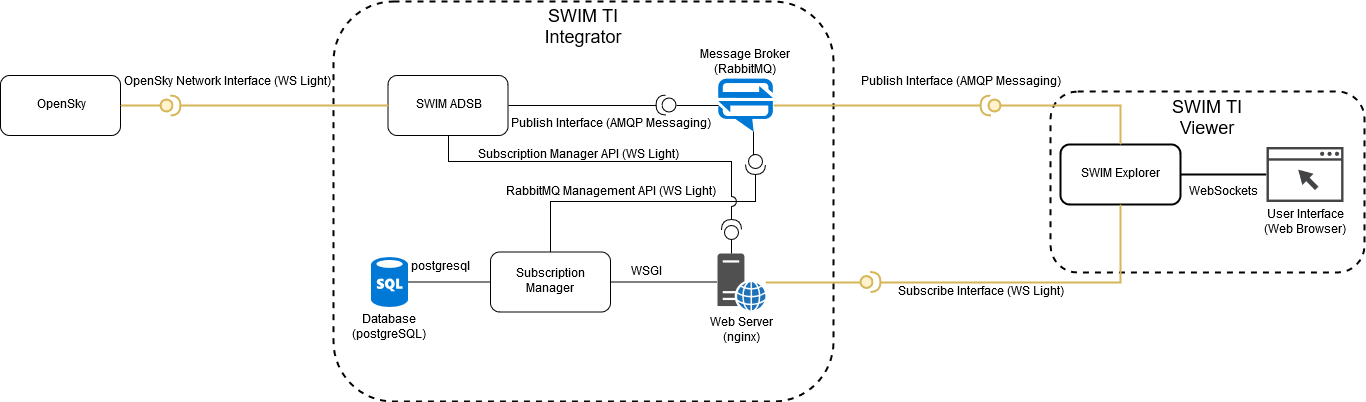

The diagram above was exported from draw.io. Its source (the exported page's mxGraphModel, read from the mxfile embedded in the PNG):
<mxGraphModel dx="1422" dy="877" grid="1" gridSize="10" guides="1" tooltips="1" connect="1" arrows="1" fold="1" page="1" pageScale="1.5" pageWidth="1169" pageHeight="826" background="#FFFFFF" math="0" shadow="0">
  <root>
    <mxCell id="0" style=";html=1;" />
    <mxCell id="1" style=";html=1;" parent="0" />
    <mxCell id="ZEKhffx7-cm6rWIQB17X-5" value="" style="rounded=1;whiteSpace=wrap;html=1;dashed=1;strokeWidth=2;" parent="1" vertex="1">
      <mxGeometry x="1090" y="390" width="314" height="181" as="geometry" />
    </mxCell>
    <mxCell id="ZEKhffx7-cm6rWIQB17X-1" value="" style="rounded=1;whiteSpace=wrap;html=1;strokeWidth=2;dashed=1;" parent="1" vertex="1">
      <mxGeometry x="373" y="300" width="500" height="400" as="geometry" />
    </mxCell>
    <mxCell id="L9uR7LFsLyFjAZNGNQbf-39" value="" style="edgeStyle=orthogonalEdgeStyle;rounded=0;orthogonalLoop=1;jettySize=auto;html=1;startArrow=none;startFill=0;strokeWidth=1;endArrow=none;endFill=0;" parent="1" source="L9uR7LFsLyFjAZNGNQbf-1" target="L9uR7LFsLyFjAZNGNQbf-7" edge="1">
      <mxGeometry relative="1" as="geometry" />
    </mxCell>
    <mxCell id="L9uR7LFsLyFjAZNGNQbf-43" style="edgeStyle=orthogonalEdgeStyle;rounded=0;orthogonalLoop=1;jettySize=auto;html=1;startArrow=none;startFill=0;endArrow=none;endFill=0;strokeWidth=1;" parent="1" source="L9uR7LFsLyFjAZNGNQbf-7" target="L9uR7LFsLyFjAZNGNQbf-11" edge="1">
      <mxGeometry relative="1" as="geometry" />
    </mxCell>
    <mxCell id="6Iy-u5DEKApNzigH4nC7-9" style="edgeStyle=orthogonalEdgeStyle;rounded=0;jumpStyle=none;jumpSize=10;orthogonalLoop=1;jettySize=auto;html=1;entryX=1;entryY=0.5;entryDx=0;entryDy=0;entryPerimeter=0;startArrow=none;startFill=0;endArrow=none;endFill=0;strokeWidth=1;" edge="1" parent="1" target="9H1yhtbBAsw299-HBzOF-7">
      <mxGeometry relative="1" as="geometry">
        <mxPoint x="590" y="551" as="sourcePoint" />
        <Array as="points">
          <mxPoint x="590" y="551" />
          <mxPoint x="590" y="500" />
          <mxPoint x="795" y="500" />
        </Array>
      </mxGeometry>
    </mxCell>
    <mxCell id="6Iy-u5DEKApNzigH4nC7-11" value="RabbitMQ Management API (WS Light)" style="text;html=1;resizable=0;points=[];align=center;verticalAlign=middle;labelBackgroundColor=#ffffff;" vertex="1" connectable="0" parent="6Iy-u5DEKApNzigH4nC7-9">
      <mxGeometry x="0.2792" y="-1" relative="1" as="geometry">
        <mxPoint x="-70" y="-10.5" as="offset" />
      </mxGeometry>
    </mxCell>
    <mxCell id="L9uR7LFsLyFjAZNGNQbf-7" value="Subscription Manager" style="rounded=1;whiteSpace=wrap;html=1;strokeWidth=1;" parent="1" vertex="1">
      <mxGeometry x="530" y="550.5" width="120" height="60" as="geometry" />
    </mxCell>
    <mxCell id="6Iy-u5DEKApNzigH4nC7-7" style="edgeStyle=orthogonalEdgeStyle;rounded=0;orthogonalLoop=1;jettySize=auto;html=1;exitX=0.5;exitY=1;exitDx=0;exitDy=0;entryX=1;entryY=0.5;entryDx=0;entryDy=0;entryPerimeter=0;startArrow=none;startFill=0;endArrow=none;endFill=0;strokeWidth=1;jumpStyle=arc;jumpSize=10;" edge="1" parent="1" source="L9uR7LFsLyFjAZNGNQbf-8" target="6Iy-u5DEKApNzigH4nC7-5">
      <mxGeometry relative="1" as="geometry">
        <Array as="points">
          <mxPoint x="488" y="460" />
          <mxPoint x="771" y="460" />
        </Array>
      </mxGeometry>
    </mxCell>
    <mxCell id="6Iy-u5DEKApNzigH4nC7-8" value="&lt;div&gt;Subscription Manager API (WS Light)&lt;/div&gt;" style="text;html=1;resizable=0;points=[];align=center;verticalAlign=middle;labelBackgroundColor=#ffffff;" vertex="1" connectable="0" parent="6Iy-u5DEKApNzigH4nC7-7">
      <mxGeometry x="0.4485" relative="1" as="geometry">
        <mxPoint x="-110" y="-7" as="offset" />
      </mxGeometry>
    </mxCell>
    <mxCell id="L9uR7LFsLyFjAZNGNQbf-8" value="SWIM ADSB" style="rounded=1;whiteSpace=wrap;html=1;" parent="1" vertex="1">
      <mxGeometry x="427.5" y="374" width="120" height="60" as="geometry" />
    </mxCell>
    <mxCell id="L9uR7LFsLyFjAZNGNQbf-10" value="&lt;div&gt;OpenSky&lt;/div&gt;" style="rounded=1;whiteSpace=wrap;html=1;" parent="1" vertex="1">
      <mxGeometry x="40" y="374" width="120" height="60" as="geometry" />
    </mxCell>
    <mxCell id="L9uR7LFsLyFjAZNGNQbf-2" value="" style="shadow=0;dashed=0;html=1;strokeColor=none;fillColor=#0079D6;labelPosition=center;verticalLabelPosition=bottom;verticalAlign=top;align=center;shape=mxgraph.azure.notification_hub;pointerEvents=1;" parent="1" vertex="1">
      <mxGeometry x="757.5" y="377" width="54.99999999999999" height="53.205128205128204" as="geometry" />
    </mxCell>
    <mxCell id="L9uR7LFsLyFjAZNGNQbf-6" value="&lt;div&gt;Message Broker &lt;br&gt;&lt;/div&gt;&lt;div&gt;(RabbitMQ)&lt;br&gt;&lt;/div&gt;" style="text;html=1;strokeColor=none;fillColor=none;align=center;verticalAlign=middle;whiteSpace=wrap;rounded=0;" parent="1" vertex="1">
      <mxGeometry x="719" y="351.21794871794873" width="132" height="21.282051282051285" as="geometry" />
    </mxCell>
    <mxCell id="L9uR7LFsLyFjAZNGNQbf-44" value="WSGI" style="text;html=1;strokeColor=none;fillColor=none;align=center;verticalAlign=middle;whiteSpace=wrap;rounded=0;" parent="1" vertex="1">
      <mxGeometry x="665.5" y="560.5" width="40" height="20" as="geometry" />
    </mxCell>
    <mxCell id="L9uR7LFsLyFjAZNGNQbf-68" style="edgeStyle=elbowEdgeStyle;rounded=0;orthogonalLoop=1;jettySize=auto;elbow=vertical;html=1;exitX=1;exitY=0.5;exitDx=0;exitDy=0;startArrow=none;startFill=0;endArrow=none;endFill=0;strokeWidth=2;" parent="1" source="L9uR7LFsLyFjAZNGNQbf-51" target="L9uR7LFsLyFjAZNGNQbf-66" edge="1">
      <mxGeometry relative="1" as="geometry" />
    </mxCell>
    <mxCell id="ZEKhffx7-cm6rWIQB17X-4" value="WebSockets" style="text;html=1;resizable=0;points=[];align=center;verticalAlign=middle;labelBackgroundColor=#ffffff;" parent="L9uR7LFsLyFjAZNGNQbf-68" vertex="1" connectable="0">
      <mxGeometry x="0.5738" y="1" relative="1" as="geometry">
        <mxPoint x="-25" y="18" as="offset" />
      </mxGeometry>
    </mxCell>
    <mxCell id="L9uR7LFsLyFjAZNGNQbf-51" value="SWIM Explorer" style="rounded=1;whiteSpace=wrap;html=1;strokeWidth=2;" parent="1" vertex="1">
      <mxGeometry x="1100" y="443" width="120" height="60" as="geometry" />
    </mxCell>
    <mxCell id="L9uR7LFsLyFjAZNGNQbf-66" value="&lt;div&gt;User Interface&lt;/div&gt;&lt;div&gt;(Web Browser)&lt;br&gt;&lt;/div&gt;" style="pointerEvents=1;shadow=0;dashed=0;html=1;strokeColor=none;fillColor=#434445;aspect=fixed;labelPosition=center;verticalLabelPosition=bottom;verticalAlign=top;align=center;outlineConnect=0;shape=mxgraph.vvd.web_browser;" parent="1" vertex="1">
      <mxGeometry x="1306" y="445.5" width="77" height="55" as="geometry" />
    </mxCell>
    <mxCell id="L9uR7LFsLyFjAZNGNQbf-1" value="&lt;div&gt;Database&lt;/div&gt;&lt;div&gt;(postgreSQL)&lt;br&gt;&lt;/div&gt;" style="shadow=0;dashed=0;html=1;strokeColor=none;fillColor=#0079D6;labelPosition=center;verticalLabelPosition=bottom;verticalAlign=top;align=center;shape=mxgraph.azure.sql_database;pointerEvents=1;" parent="1" vertex="1">
      <mxGeometry x="410.5" y="555.5" width="37" height="50" as="geometry" />
    </mxCell>
    <mxCell id="L9uR7LFsLyFjAZNGNQbf-11" value="&lt;div&gt;Web Server&lt;/div&gt;&lt;div&gt;(nginx)&lt;br&gt;&lt;/div&gt;" style="pointerEvents=1;shadow=0;dashed=0;html=1;strokeColor=none;fillColor=#505050;labelPosition=center;verticalLabelPosition=bottom;verticalAlign=top;outlineConnect=0;align=center;shape=mxgraph.office.servers.web_server_blue;" parent="1" vertex="1">
      <mxGeometry x="757" y="552" width="48" height="57" as="geometry" />
    </mxCell>
    <mxCell id="ZEKhffx7-cm6rWIQB17X-3" value="&lt;font style=&quot;font-size: 18px&quot;&gt;SWIM TI Integrator&lt;/font&gt;" style="text;html=1;strokeColor=none;fillColor=none;align=center;verticalAlign=middle;whiteSpace=wrap;rounded=0;dashed=1;" parent="1" vertex="1">
      <mxGeometry x="583" y="316" width="80" height="20" as="geometry" />
    </mxCell>
    <mxCell id="p9VeYTuXIZWXxOmIfQlI-1" value="&lt;font style=&quot;font-size: 18px&quot;&gt;SWIM TI Viewer&lt;/font&gt;" style="text;html=1;strokeColor=none;fillColor=none;align=center;verticalAlign=middle;whiteSpace=wrap;rounded=0;dashed=1;" parent="1" vertex="1">
      <mxGeometry x="1202" y="397" width="90" height="40" as="geometry" />
    </mxCell>
    <mxCell id="p9VeYTuXIZWXxOmIfQlI-3" value="postgresql" style="text;html=1;strokeColor=none;fillColor=none;align=center;verticalAlign=middle;whiteSpace=wrap;rounded=0;dashed=1;" parent="1" vertex="1">
      <mxGeometry x="459.5" y="555.5" width="40" height="20" as="geometry" />
    </mxCell>
    <mxCell id="6Iy-u5DEKApNzigH4nC7-10" style="rounded=0;jumpStyle=none;jumpSize=10;orthogonalLoop=1;jettySize=auto;html=1;exitX=0;exitY=0.5;exitDx=0;exitDy=0;exitPerimeter=0;entryX=0.65;entryY=1;entryDx=0;entryDy=0;entryPerimeter=0;startArrow=none;startFill=0;endArrow=none;endFill=0;strokeWidth=1;edgeStyle=orthogonalEdgeStyle;" edge="1" parent="1" source="9H1yhtbBAsw299-HBzOF-7" target="L9uR7LFsLyFjAZNGNQbf-2">
      <mxGeometry relative="1" as="geometry" />
    </mxCell>
    <mxCell id="9H1yhtbBAsw299-HBzOF-7" value="" style="shape=providedRequiredInterface;html=1;verticalLabelPosition=bottom;rotation=90;" vertex="1" parent="1">
      <mxGeometry x="785" y="453" width="20" height="20" as="geometry" />
    </mxCell>
    <mxCell id="9H1yhtbBAsw299-HBzOF-14" style="edgeStyle=orthogonalEdgeStyle;rounded=0;orthogonalLoop=1;jettySize=auto;html=1;exitX=0;exitY=0.5;exitDx=0;exitDy=0;exitPerimeter=0;startArrow=none;startFill=0;endArrow=none;endFill=0;fillColor=#fff2cc;strokeColor=#d6b656;strokeWidth=2;jumpStyle=none;" edge="1" parent="1" source="9H1yhtbBAsw299-HBzOF-13" target="L9uR7LFsLyFjAZNGNQbf-11">
      <mxGeometry relative="1" as="geometry" />
    </mxCell>
    <mxCell id="9H1yhtbBAsw299-HBzOF-15" style="edgeStyle=orthogonalEdgeStyle;rounded=0;orthogonalLoop=1;jettySize=auto;html=1;exitX=1;exitY=0.5;exitDx=0;exitDy=0;exitPerimeter=0;entryX=0.5;entryY=1;entryDx=0;entryDy=0;startArrow=none;startFill=0;endArrow=none;endFill=0;fillColor=#fff2cc;strokeColor=#d6b656;strokeWidth=2;" edge="1" parent="1" source="9H1yhtbBAsw299-HBzOF-13" target="L9uR7LFsLyFjAZNGNQbf-51">
      <mxGeometry relative="1" as="geometry" />
    </mxCell>
    <mxCell id="9H1yhtbBAsw299-HBzOF-16" value="Subscribe Interface (WS Light)" style="text;html=1;resizable=0;points=[];align=center;verticalAlign=middle;labelBackgroundColor=#ffffff;" vertex="1" connectable="0" parent="9H1yhtbBAsw299-HBzOF-15">
      <mxGeometry x="-0.3522" y="-1" relative="1" as="geometry">
        <mxPoint x="-3" y="8.5" as="offset" />
      </mxGeometry>
    </mxCell>
    <mxCell id="9H1yhtbBAsw299-HBzOF-13" value="" style="shape=providedRequiredInterface;html=1;verticalLabelPosition=bottom;fillColor=#fff2cc;strokeColor=#d6b656;strokeWidth=2;" vertex="1" parent="1">
      <mxGeometry x="900" y="570.5" width="20" height="20" as="geometry" />
    </mxCell>
    <mxCell id="9H1yhtbBAsw299-HBzOF-18" style="edgeStyle=orthogonalEdgeStyle;rounded=0;orthogonalLoop=1;jettySize=auto;html=1;exitX=0;exitY=0.5;exitDx=0;exitDy=0;exitPerimeter=0;entryX=1;entryY=0.5;entryDx=0;entryDy=0;startArrow=none;startFill=0;endArrow=none;endFill=0;strokeWidth=2;fillColor=#fff2cc;strokeColor=#d6b656;" edge="1" parent="1" source="9H1yhtbBAsw299-HBzOF-17" target="L9uR7LFsLyFjAZNGNQbf-10">
      <mxGeometry relative="1" as="geometry" />
    </mxCell>
    <mxCell id="9H1yhtbBAsw299-HBzOF-19" style="edgeStyle=orthogonalEdgeStyle;rounded=0;orthogonalLoop=1;jettySize=auto;html=1;exitX=1;exitY=0.5;exitDx=0;exitDy=0;exitPerimeter=0;entryX=0;entryY=0.5;entryDx=0;entryDy=0;startArrow=none;startFill=0;endArrow=none;endFill=0;strokeWidth=2;fillColor=#fff2cc;strokeColor=#d6b656;" edge="1" parent="1" source="9H1yhtbBAsw299-HBzOF-17" target="L9uR7LFsLyFjAZNGNQbf-8">
      <mxGeometry relative="1" as="geometry" />
    </mxCell>
    <mxCell id="9H1yhtbBAsw299-HBzOF-22" value="OpenSky Network Interface (WS Light)" style="text;html=1;resizable=0;points=[];align=center;verticalAlign=middle;labelBackgroundColor=#ffffff;" vertex="1" connectable="0" parent="9H1yhtbBAsw299-HBzOF-19">
      <mxGeometry x="-0.3462" relative="1" as="geometry">
        <mxPoint x="-21.5" y="-24" as="offset" />
      </mxGeometry>
    </mxCell>
    <mxCell id="9H1yhtbBAsw299-HBzOF-17" value="" style="shape=providedRequiredInterface;html=1;verticalLabelPosition=bottom;strokeWidth=2;fillColor=#fff2cc;strokeColor=#d6b656;" vertex="1" parent="1">
      <mxGeometry x="200" y="394" width="20" height="20" as="geometry" />
    </mxCell>
    <mxCell id="uwBN0aauyQ272c6KXetd-2" style="edgeStyle=orthogonalEdgeStyle;rounded=0;orthogonalLoop=1;jettySize=auto;html=1;exitX=0;exitY=0.5;exitDx=0;exitDy=0;exitPerimeter=0;entryX=0;entryY=0.5;entryDx=0;entryDy=0;entryPerimeter=0;startArrow=none;startFill=0;endArrow=none;endFill=0;strokeWidth=1;" edge="1" parent="1" source="uwBN0aauyQ272c6KXetd-1" target="L9uR7LFsLyFjAZNGNQbf-2">
      <mxGeometry relative="1" as="geometry" />
    </mxCell>
    <mxCell id="uwBN0aauyQ272c6KXetd-3" style="edgeStyle=orthogonalEdgeStyle;rounded=0;orthogonalLoop=1;jettySize=auto;html=1;exitX=1;exitY=0.5;exitDx=0;exitDy=0;exitPerimeter=0;entryX=1;entryY=0.5;entryDx=0;entryDy=0;startArrow=none;startFill=0;endArrow=none;endFill=0;strokeWidth=1;" edge="1" parent="1" source="uwBN0aauyQ272c6KXetd-1" target="L9uR7LFsLyFjAZNGNQbf-8">
      <mxGeometry relative="1" as="geometry" />
    </mxCell>
    <mxCell id="uwBN0aauyQ272c6KXetd-4" value="Publish Interface (AMQP Messaging)" style="text;html=1;resizable=0;points=[];align=center;verticalAlign=middle;labelBackgroundColor=#ffffff;" vertex="1" connectable="0" parent="uwBN0aauyQ272c6KXetd-3">
      <mxGeometry x="-0.1757" relative="1" as="geometry">
        <mxPoint x="15" y="18" as="offset" />
      </mxGeometry>
    </mxCell>
    <mxCell id="uwBN0aauyQ272c6KXetd-1" value="" style="shape=providedRequiredInterface;html=1;verticalLabelPosition=bottom;strokeWidth=1;rotation=180;" vertex="1" parent="1">
      <mxGeometry x="695.5" y="393.5" width="20" height="20" as="geometry" />
    </mxCell>
    <mxCell id="uwBN0aauyQ272c6KXetd-6" style="edgeStyle=orthogonalEdgeStyle;rounded=0;orthogonalLoop=1;jettySize=auto;html=1;exitX=0;exitY=0.5;exitDx=0;exitDy=0;exitPerimeter=0;entryX=0.5;entryY=0;entryDx=0;entryDy=0;startArrow=none;startFill=0;endArrow=none;endFill=0;strokeWidth=2;fillColor=#fff2cc;strokeColor=#d6b656;" edge="1" parent="1" source="uwBN0aauyQ272c6KXetd-5" target="L9uR7LFsLyFjAZNGNQbf-51">
      <mxGeometry relative="1" as="geometry" />
    </mxCell>
    <mxCell id="uwBN0aauyQ272c6KXetd-7" style="edgeStyle=orthogonalEdgeStyle;rounded=0;orthogonalLoop=1;jettySize=auto;html=1;exitX=1;exitY=0.5;exitDx=0;exitDy=0;exitPerimeter=0;entryX=1;entryY=0.5;entryDx=0;entryDy=0;entryPerimeter=0;startArrow=none;startFill=0;endArrow=none;endFill=0;strokeWidth=2;fillColor=#fff2cc;strokeColor=#d6b656;" edge="1" parent="1" source="uwBN0aauyQ272c6KXetd-5" target="L9uR7LFsLyFjAZNGNQbf-2">
      <mxGeometry relative="1" as="geometry" />
    </mxCell>
    <mxCell id="uwBN0aauyQ272c6KXetd-8" value="Publish Interface (AMQP Messaging)" style="text;html=1;resizable=0;points=[];align=center;verticalAlign=middle;labelBackgroundColor=#ffffff;" vertex="1" connectable="0" parent="uwBN0aauyQ272c6KXetd-7">
      <mxGeometry x="-0.1787" y="-5" relative="1" as="geometry">
        <mxPoint x="65" y="-19" as="offset" />
      </mxGeometry>
    </mxCell>
    <mxCell id="uwBN0aauyQ272c6KXetd-5" value="" style="shape=providedRequiredInterface;html=1;verticalLabelPosition=bottom;strokeWidth=2;rotation=-180;fillColor=#fff2cc;strokeColor=#d6b656;" vertex="1" parent="1">
      <mxGeometry x="1020" y="394" width="20" height="20" as="geometry" />
    </mxCell>
    <mxCell id="6Iy-u5DEKApNzigH4nC7-6" style="edgeStyle=orthogonalEdgeStyle;rounded=0;orthogonalLoop=1;jettySize=auto;html=1;exitX=0;exitY=0.5;exitDx=0;exitDy=0;exitPerimeter=0;startArrow=none;startFill=0;endArrow=none;endFill=0;strokeWidth=1;" edge="1" parent="1" source="6Iy-u5DEKApNzigH4nC7-5">
      <mxGeometry relative="1" as="geometry">
        <mxPoint x="771" y="552" as="targetPoint" />
      </mxGeometry>
    </mxCell>
    <mxCell id="6Iy-u5DEKApNzigH4nC7-5" value="" style="shape=providedRequiredInterface;html=1;verticalLabelPosition=bottom;strokeWidth=1;rotation=-90;" vertex="1" parent="1">
      <mxGeometry x="761" y="518" width="20" height="20" as="geometry" />
    </mxCell>
  </root>
</mxGraphModel>